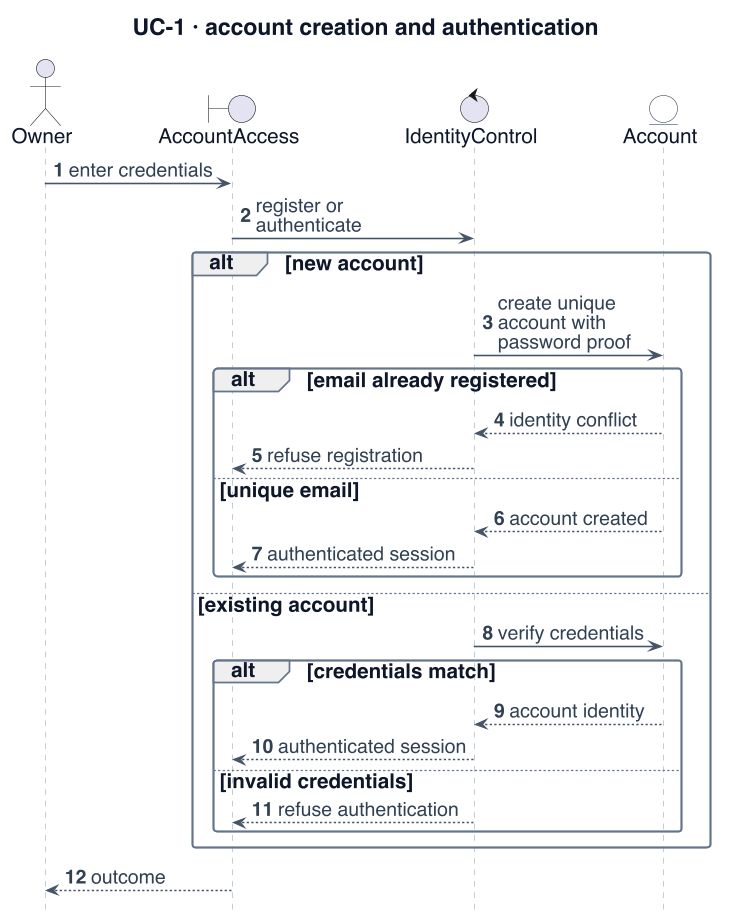

The diagram above was rendered by PlantUML. Its source (embedded in the PNG):
@startuml
!include _style.iuml
' Adapted from reviewed presentation sources: W3-03, W3-06a, W3-06; upload pin / replay corrections from W3-review
skinparam dpi 110
skinparam defaultFontSize 18
skinparam ArrowFontSize 17
skinparam ClassAttributeFontSize 17
skinparam ClassStereotypeFontSize 15
skinparam NoteFontSize 16
skinparam LegendFontSize 15
skinparam titleFontSize 20
skinparam classAttributeIconSize 0
skinparam maxMessageSize 165
skinparam nodesep 18
skinparam ranksep 24
hide footbox
hide circle
title UC-1 · account creation and authentication
autonumber
actor Owner
boundary AccountAccess as B
control IdentityControl as C
entity Account as A
Owner -> B : enter credentials
B -> C : register or authenticate
alt new account
 C -> A : create unique account with password proof
 alt email already registered
  A --> C : identity conflict
  C --> B : refuse registration
 else unique email
  A --> C : account created
  C --> B : authenticated session
 end
else existing account
 C -> A : verify credentials
 alt credentials match
  A --> C : account identity
  C --> B : authenticated session
 else invalid credentials
  C --> B : refuse authentication
 end
end
B --> Owner : outcome
@enduml